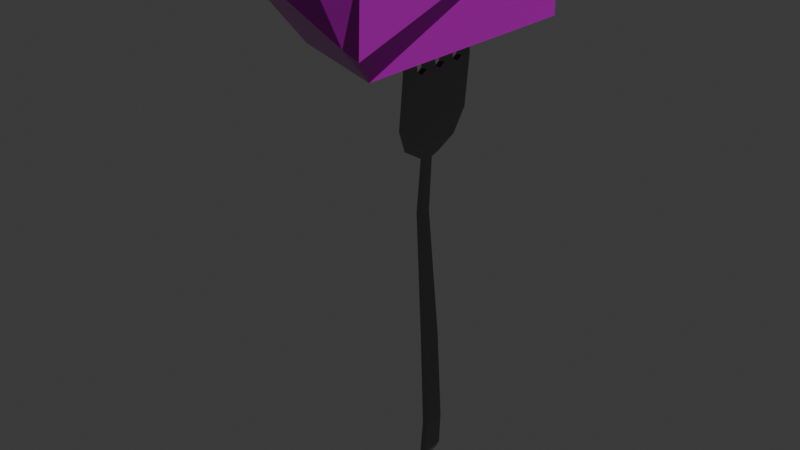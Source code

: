 # Source: hammer.blend  (saved by Blender 4.2.66; exported with 4.5.12 LTS)
import bpy
from mathutils import Matrix  # noqa: F401  (used for matrix-valued properties, if any)

bpy.ops.wm.read_factory_settings(use_empty=True)
scene = bpy.context.scene
scene.name = 'Scene'

# ---- collections
col_collection = bpy.data.collections.new('Collection'); scene.collection.children.link(col_collection)

# ---- images (referenced by path relative to the original .blend; pixels are not part of the script)
import os
ASSET_DIR = os.environ.get("B2B_ASSET_DIR", "")  # directory of the original .blend (textures are referenced by path, not embedded)
HERE = os.path.dirname(os.path.abspath(__file__))  # packed textures are extracted next to this script under _unpacked/

def load_image(name, relpath, width, height, colorspace="sRGB"):
    """Load a texture the original file referenced (path relative to the .blend, or extracted next to this script)."""
    p = next((c for c in (os.path.join(HERE, relpath), os.path.join(ASSET_DIR, relpath)) if relpath and os.path.exists(c)), "")
    if p:
        img = bpy.data.images.load(p, check_existing=True)
        img.name = name
    else:  # same state as the original file: an image datablock whose file is absent (Cycles renders it pink)
        img = bpy.data.images.new(name, width, height)
        img.source = "FILE"
        img.filepath = "//" + (relpath or name)
    img.colorspace_settings.name = colorspace
    return img
img_finewood_27_height_1k_png = load_image('finewood_27_height-1K.png', 'finewood_27_height-1K.png', 1024, 1024, 'Non-Color')
img_finewood_27_basecolor_1k_png = load_image('finewood_27_basecolor-1K.png', 'finewood_27_basecolor-1K.png', 1024, 1024, 'sRGB')
img_finewood_27_roughness_1k_png = load_image('finewood_27_roughness-1K.png', 'finewood_27_roughness-1K.png', 1024, 1024, 'Non-Color')
img_finewood_27_normal_1k_png = load_image('finewood_27_normal-1K.png', 'finewood_27_normal-1K.png', 1024, 1024, 'Non-Color')

# ---- materials (node trees are filled in below, after node groups)
mat_metall = bpy.data.materials.new('Metall')
mat_wood = bpy.data.materials.new('Wood')
mat_wood.alpha_threshold = 0.0
mat_wood.roughness = 0.5
mat_wood.line_color = (0.0, 0.0, 0.0, 1.0)

# ---- material node trees
mat_metall.use_nodes = True; mat_metall.node_tree.nodes.clear()
_N = mat_metall.node_tree.nodes; _L = mat_metall.node_tree.links
n0 = _N.new('ShaderNodeBsdfPrincipled'); n0.name = 'Principled BSDF'; n0.location = (10, 300)
n0.inputs[0].default_value = (0.2488, 0.2488, 0.2488, 1.0)
n0.inputs[1].default_value = 1.0
n0.inputs[2].default_value = 0.1955
n1 = _N.new('ShaderNodeOutputMaterial'); n1.name = 'Material Output'; n1.location = (300, 300)
_L.new(n0.outputs[0], n1.inputs[0])
n1.is_active_output = True
mat_wood.use_nodes = True; mat_wood.node_tree.nodes.clear()
_N = mat_wood.node_tree.nodes; _L = mat_wood.node_tree.links
n0 = _N.new('ShaderNodeOutputMaterial'); n0.name = 'Material Output'; n0.location = (300, 300)
n1 = _N.new('ShaderNodeBsdfPrincipled'); n1.name = 'Principled BSDF'; n1.location = (10, 300)
n1.inputs[3].default_value = 1.45
n2 = _N.new('ShaderNodeTexImage'); n2.name = 'Image Texture'; n2.location = (88, -600)
n2.label = 'Displacement'
n2.image = img_finewood_27_height_1k_png
n3 = _N.new('ShaderNodeDisplacement'); n3.name = 'Displacement'; n3.location = (110, -400)
n3.inputs[2].default_value = 1.0
n4 = _N.new('ShaderNodeTexImage'); n4.name = 'Image Texture.001'; n4.location = (88, -40)
n4.label = 'Base Color'
n4.image = img_finewood_27_basecolor_1k_png
n5 = _N.new('ShaderNodeTexImage'); n5.name = 'Image Texture.002'; n5.location = (88, -320)
n5.label = 'Roughness'
n5.image = img_finewood_27_roughness_1k_png
n6 = _N.new('ShaderNodeTexImage'); n6.name = 'Image Texture.003'; n6.location = (88, -880)
n6.label = 'Normal'
n6.image = img_finewood_27_normal_1k_png
n7 = _N.new('ShaderNodeNormalMap'); n7.name = 'Normal Map'; n7.location = (-240, -340)
n8 = _N.new('ShaderNodeMapping'); n8.name = 'Mapping'; n8.location = (230, -40)
n9 = _N.new('NodeReroute'); n9.name = 'Reroute'; n9.location = (38, -596)
n9.width = 16
n9.socket_idname = 'NodeSocketVector'
n10 = _N.new('ShaderNodeTexCoord'); n10.name = 'Texture Coordinate'; n10.location = (30, -40)
n11 = _N.new('NodeFrame'); n11.name = 'Frame'; n11.location = (-1270, 340)
n11.label = 'Mapping'
n11.width = 400
n12 = _N.new('NodeFrame'); n12.name = 'Frame.001'; n12.location = (-628, 540)
n12.label = 'Textures'
n12.width = 358
n2.parent = n12
n4.parent = n12
n5.parent = n12
n6.parent = n12
n8.parent = n11
n9.parent = n12
n10.parent = n11
_L.new(n1.outputs[0], n0.inputs[0])
_L.new(n2.outputs[0], n3.inputs[0])
_L.new(n3.outputs[0], n0.inputs[2])
_L.new(n4.outputs[0], n1.inputs[0])
_L.new(n5.outputs[0], n1.inputs[2])
_L.new(n6.outputs[0], n7.inputs[1])
_L.new(n7.outputs[0], n1.inputs[5])
_L.new(n9.outputs[0], n4.inputs[0])
_L.new(n9.outputs[0], n5.inputs[0])
_L.new(n9.outputs[0], n2.inputs[0])
_L.new(n9.outputs[0], n6.inputs[0])
_L.new(n8.outputs[0], n9.inputs[0])
_L.new(n10.outputs[2], n8.inputs[0])
n0.is_active_output = True

# ---- world
world_world = bpy.data.worlds.new('World'); scene.world = world_world
world_world.use_nodes = True; world_world.node_tree.nodes.clear()
_N = world_world.node_tree.nodes; _L = world_world.node_tree.links
n0 = _N.new('ShaderNodeOutputWorld'); n0.name = 'World Output'; n0.location = (300, 300)
n1 = _N.new('ShaderNodeBackground'); n1.name = 'Background'; n1.location = (10, 300)
n1.inputs[0].default_value = (0.05088, 0.05088, 0.05088, 1.0)
_L.new(n1.outputs[0], n0.inputs[0])
n0.is_active_output = True
world_world.color = (0.05088, 0.05088, 0.05088)
world_world.sun_shadow_jitter_overblur = 0.0

# ---- meshes
me_cube_001 = bpy.data.meshes.new('Cube.001')
me_cube_001.from_pydata([(-1.0, -3.738, -1.0), (-1.0, -3.738, -0.8624), (-0.7328, -1.961, -0.8278), (-0.7328, -1.961, -0.6902), (1.0, -3.738, -1.0), (1.0, -3.738, -0.8624), (0.7328, -1.961, -0.8278), (0.7328, -1.961, -0.6902), (-0.3032, -1.695, -0.6291), (-0.3032, -1.695, -0.7668), (0.3032, -1.695, -0.7668), (0.3032, -1.695, -0.6291), (-0.1002, -1.61, -0.6059), (-0.1002, -1.61, -0.7435), (0.1002, -1.61, -0.7435), (0.1002, -1.61, -0.6059), (-1.0, -2.511, -0.8989), (-1.0, -2.511, -0.7612), (1.0, -2.511, -0.8989), (1.0, -2.511, -0.7612), (-0.2696, 5.887, -0.8153), (-0.2696, 5.887, -0.953), (0.2696, 5.887, -0.953), (0.2696, 5.887, -0.8153), (-0.1848, 6.029, -0.8089), (-0.1848, 6.029, -0.9032), (0.1847, 6.029, -0.9032), (0.1847, 6.029, -0.8089), (-0.08096, 6.079, -0.8354), (-0.08096, 6.079, -0.8767), (0.08093, 6.079, -0.8767), (0.08093, 6.079, -0.8354), (0.7143, -3.738, -0.8624), (0.4286, -3.738, -0.8624), (0.1429, -3.738, -0.8624), (-0.1429, -3.738, -0.8624), (-0.4286, -3.738, -0.8624), (-0.7143, -3.738, -0.8624), (-0.7143, -3.738, -1.0), (-0.4286, -3.738, -1.0), (-0.1429, -3.738, -1.0), (0.1429, -3.738, -1.0), (0.4286, -3.738, -1.0), (0.7143, -3.738, -1.0), (0.8857, -6.401, -0.6719), (0.8857, -6.401, -0.6994), (0.8286, -6.401, -0.6994), (0.8286, -6.401, -0.6719), (0.3143, -6.401, -0.6719), (0.2571, -6.401, -0.6719), (0.2571, -6.401, -0.6994), (0.3143, -6.401, -0.6994), (-0.2571, -6.401, -0.6719), (-0.3143, -6.401, -0.6719), (-0.3143, -6.401, -0.6994), (-0.2571, -6.401, -0.6994), (-0.8857, -6.401, -0.6994), (-0.8857, -6.401, -0.6719), (-0.8286, -6.401, -0.6719), (-0.8286, -6.401, -0.6994), (0.222, 2.775, -0.8907), (0.222, 2.775, -0.7531), (-0.222, 2.775, -0.8907), (-0.222, 2.775, -0.7531), (0.2506, 5.046, -1.0), (-0.2506, 5.046, -1.0), (0.2506, 5.046, -0.8625), (-0.2506, 5.046, -0.8625), (0.1298, -0.3003, -0.5268), (-0.1298, -0.3003, -0.5268), (0.1298, -0.3003, -0.6645), (-0.1298, -0.3003, -0.6645), (-0.5714, -3.652, -0.8624), (-0.5714, -3.652, -1.0), (0.0, -3.652, -0.8624), (0.0, -3.652, -1.0), (0.5714, -3.652, -0.8624), (0.5714, -3.652, -1.0), (-3.61, -5.075, -1.693), (2.822, -4.246, -1.853), (2.776, -6.473, -1.853), (2.822, -4.246, 0.8662), (2.776, -6.473, 0.8662), (-3.312, -6.473, -1.853), (-3.376, -4.818, -1.853), (-3.89, -6.473, -0.4817), (-3.733, -6.473, -0.9816), (-1.875, -4.246, 0.8662), (-3.876, -6.473, 0.8662), (-2.827, -4.246, -1.596), (-4.116, -6.473, 0.2464), (-3.376, -4.818, -1.853), (-3.312, -6.473, -1.853), (-3.89, -6.473, -0.4817), (-3.733, -6.473, -0.9816), (-3.876, -6.473, 0.8662), (-4.116, -6.473, 0.2464), (-1.875, -4.246, 0.8662), (-2.827, -4.246, -1.596)], [], [(16, 17, 3, 2), (3, 7, 11, 8), (18, 19, 5, 4), (16, 18, 4, 43, 77, 42, 41, 75, 40, 39, 73, 38, 0), (19, 17, 1, 37, 72, 36, 35, 74, 34, 33, 76, 32, 5), (8, 11, 15, 12), (2, 3, 8, 9), (7, 6, 10, 11), (6, 2, 9, 10), (66, 64, 22, 23), (9, 8, 12, 13), (11, 10, 14, 15), (10, 9, 13, 14), (7, 3, 17, 19), (2, 6, 18, 16), (6, 7, 19, 18), (0, 1, 17, 16), (21, 20, 24, 25), (64, 65, 21, 22), (67, 66, 23, 20), (65, 67, 20, 21), (27, 26, 30, 31), (23, 22, 26, 27), (22, 21, 25, 26), (20, 23, 27, 24), (29, 28, 31, 30), (26, 25, 29, 30), (24, 27, 31, 28), (25, 24, 28, 29), (1, 0, 56, 57), (72, 37, 38, 73), (40, 35, 52, 55), (74, 35, 40, 75), (42, 33, 48, 51), (76, 33, 42, 77), (43, 4, 45, 46), (45, 44, 47, 46), (32, 43, 46, 47), (4, 5, 44, 45), (5, 32, 47, 44), (48, 49, 50, 51), (41, 42, 51, 50), (34, 41, 50, 49), (33, 34, 49, 48), (52, 53, 54, 55), (39, 40, 55, 54), (35, 36, 53, 52), (36, 39, 54, 53), (56, 59, 58, 57), (38, 37, 58, 59), (0, 38, 59, 56), (37, 1, 57, 58), (71, 69, 63, 62), (69, 68, 61, 63), (70, 71, 62, 60), (68, 70, 60, 61), (62, 63, 67, 65), (63, 61, 66, 67), (60, 62, 65, 64), (61, 60, 64, 66), (15, 14, 70, 68), (14, 13, 71, 70), (12, 15, 68, 69), (13, 12, 69, 71), (36, 72, 73, 39), (34, 74, 75, 41), (32, 76, 77, 43), (78, 94, 93), (94, 78, 83), (95, 97, 98, 78, 96), (78, 98, 84), (96, 78, 93), (79, 80, 92, 91, 89), (82, 81, 87, 88), (80, 82, 88, 90, 85, 86, 92), (87, 81, 79, 89), (78, 84, 83), (82, 80, 79, 81)])
me_cube_001.polygons.foreach_set('material_index', [0, 0, 0, 0, 0, 0, 0, 0, 0, 0, 0, 0, 0, 0, 0, 0, 0, 0, 0, 0, 0, 0, 0, 0, 0, 0, 0, 0, 0, 0, 0, 0, 0, 0, 0, 0, 0, 0, 0, 0, 0, 0, 0, 0, 0, 0, 0, 0, 0, 0, 0, 0, 0, 0, 0, 0, 0, 0, 0, 0, 0, 0, 0, 0, 0, 0, 0, 1, 1, 1, 1, 1, 1, 1, 1, 1, 1, 1])
_k = set([(83, 84), (83, 94), (84, 98), (85, 86), (85, 90), (86, 92), (87, 88), (87, 89), (88, 90), (89, 91), (91, 92), (93, 94), (93, 96), (95, 96), (95, 97), (97, 98)])
me_cube_001.attributes.new('sharp_edge', 'BOOLEAN', 'EDGE').data.foreach_set('value', [ (min(e.vertices), max(e.vertices)) in _k for e in me_cube_001.edges])
_uv = me_cube_001.uv_layers.new(name='UVMap')
_uv.uv.foreach_set('vector', [0.9773, 0.8512, 0.9871, 0.8512, 0.991, 0.8911, 0.9812, 0.8911, 0.02809, 0.3266, 0.1329, 0.3266, 0.1022, 0.3456, 0.05881, 0.3456, 0.944, 0.8499, 0.9341, 0.8499, 0.9417, 0.7623, 0.9516, 0.7623, 0.17, 0.6219, 0.313, 0.6219, 0.313, 0.71, 0.2926, 0.71, 0.2824, 0.7038, 0.2722, 0.71, 0.2517, 0.71, 0.2415, 0.7038, 0.2313, 0.71, 0.2109, 0.71, 0.2006, 0.7038, 0.1904, 0.71, 0.17, 0.71, 0.152, 0.2872, 0.008969, 0.2872, 0.008969, 0.1994, 0.02941, 0.1994, 0.03963, 0.2056, 0.04985, 0.1994, 0.07029, 0.1994, 0.0805, 0.2056, 0.09072, 0.1994, 0.1112, 0.1994, 0.1214, 0.2056, 0.1316, 0.1994, 0.152, 0.1994, 0.05881, 0.3456, 0.1022, 0.3456, 0.08767, 0.3516, 0.07334, 0.3516, 0.3763, 0.7818, 0.3666, 0.7805, 0.3663, 0.7495, 0.3761, 0.7508, 0.5224, 0.7749, 0.5127, 0.7762, 0.513, 0.7452, 0.5227, 0.7439, 0.2939, 0.5822, 0.1891, 0.5822, 0.2198, 0.563, 0.2632, 0.563, 0.9417, 0.4841, 0.9516, 0.4845, 0.9459, 0.5443, 0.9361, 0.5439, 0.3761, 0.7508, 0.3663, 0.7495, 0.3666, 0.7348, 0.3763, 0.7361, 0.5227, 0.7439, 0.513, 0.7452, 0.5127, 0.7306, 0.5224, 0.7293, 0.2632, 0.563, 0.2198, 0.563, 0.2343, 0.5568, 0.2487, 0.5568, 0.1329, 0.3266, 0.02809, 0.3266, 0.008969, 0.2872, 0.152, 0.2872, 0.1891, 0.5822, 0.2939, 0.5822, 0.313, 0.6219, 0.17, 0.6219, 0.9387, 0.8903, 0.9289, 0.8903, 0.9341, 0.8499, 0.944, 0.8499, 0.9695, 0.7635, 0.9793, 0.7634, 0.9871, 0.8512, 0.9773, 0.8512, 0.9752, 0.5451, 0.985, 0.5448, 0.9854, 0.5551, 0.9787, 0.5553, 0.2595, 0.08334, 0.2236, 0.08334, 0.2222, 0.02309, 0.2608, 0.02309, 0.06258, 0.8278, 0.09843, 0.8278, 0.09979, 0.888, 0.06122, 0.888, 0.9695, 0.4852, 0.9793, 0.4848, 0.985, 0.5448, 0.9752, 0.5451, 0.3943, 0.7348, 0.401, 0.7348, 0.3991, 0.7423, 0.3962, 0.7423, 0.9361, 0.5439, 0.9459, 0.5443, 0.9419, 0.5546, 0.9352, 0.5544, 0.2608, 0.02309, 0.2222, 0.02309, 0.2283, 0.01271, 0.2547, 0.01271, 0.06122, 0.888, 0.09979, 0.888, 0.09372, 0.8981, 0.06729, 0.8981, 0.3991, 0.7538, 0.3962, 0.7538, 0.3962, 0.7423, 0.3991, 0.7423, 0.2547, 0.01271, 0.2283, 0.01271, 0.2357, 0.008969, 0.2473, 0.008968, 0.06729, 0.8981, 0.09372, 0.8981, 0.08629, 0.9017, 0.07471, 0.9017, 0.401, 0.7613, 0.3943, 0.7613, 0.3962, 0.7538, 0.3991, 0.7538, 0.9793, 0.7634, 0.9695, 0.7635, 0.9891, 0.5733, 0.991, 0.5733, 0.4189, 0.7451, 0.4189, 0.7348, 0.4288, 0.7348, 0.4288, 0.7451, 0.8209, 0.4123, 0.8111, 0.4116, 0.8111, 0.2214, 0.813, 0.2215, 0.4745, 0.7451, 0.4745, 0.7348, 0.4844, 0.7348, 0.4844, 0.7451, 0.8486, 0.4125, 0.8388, 0.4114, 0.8466, 0.2214, 0.8486, 0.2216, 0.4467, 0.7451, 0.4467, 0.7348, 0.4566, 0.7348, 0.4566, 0.7451, 0.2926, 0.71, 0.313, 0.71, 0.3049, 0.8983, 0.3008, 0.8983, 0.4408, 0.7773, 0.4389, 0.7773, 0.4389, 0.7732, 0.4408, 0.7732, 0.5224, 0.7103, 0.5127, 0.7114, 0.5127, 0.5201, 0.5146, 0.5199, 0.9516, 0.7623, 0.9417, 0.7623, 0.9289, 0.5725, 0.9309, 0.5726, 0.152, 0.1994, 0.1316, 0.1994, 0.1398, 0.008969, 0.1439, 0.008969, 0.4588, 0.7773, 0.4588, 0.7732, 0.4607, 0.7732, 0.4607, 0.7773, 0.2517, 0.71, 0.2722, 0.71, 0.264, 0.8983, 0.2599, 0.8983, 0.7654, 0.4118, 0.7557, 0.4128, 0.7557, 0.2216, 0.7576, 0.2214, 0.1112, 0.1994, 0.09072, 0.1994, 0.0989, 0.008969, 0.103, 0.008969, 0.4189, 0.7773, 0.4189, 0.7732, 0.4209, 0.7732, 0.4209, 0.7773, 0.2109, 0.71, 0.2313, 0.71, 0.2231, 0.8983, 0.219, 0.8983, 0.07029, 0.1994, 0.04985, 0.1994, 0.05802, 0.008969, 0.06211, 0.008969, 0.7931, 0.4118, 0.7834, 0.4128, 0.7834, 0.2216, 0.7853, 0.2214, 0.4806, 0.7732, 0.4806, 0.7773, 0.4787, 0.7773, 0.4787, 0.7732, 0.8763, 0.4125, 0.8665, 0.4114, 0.8744, 0.2214, 0.8763, 0.2216, 0.17, 0.71, 0.1904, 0.71, 0.1822, 0.8983, 0.1781, 0.8983, 0.02941, 0.1994, 0.008969, 0.1994, 0.01714, 0.008969, 0.02123, 0.008969, 0.9788, 0.1026, 0.9886, 0.1023, 0.981, 0.3224, 0.9712, 0.3227, 0.07122, 0.4454, 0.08979, 0.4454, 0.09638, 0.6654, 0.06462, 0.6654, 0.2508, 0.4629, 0.2322, 0.4629, 0.2256, 0.2447, 0.2574, 0.2447, 0.9325, 0.1021, 0.9423, 0.1025, 0.95, 0.3222, 0.9402, 0.3219, 0.9712, 0.3227, 0.981, 0.3224, 0.9793, 0.4848, 0.9695, 0.4852, 0.06462, 0.6654, 0.09638, 0.6654, 0.09843, 0.8278, 0.06258, 0.8278, 0.2574, 0.2447, 0.2256, 0.2447, 0.2236, 0.08334, 0.2595, 0.08334, 0.9402, 0.3219, 0.95, 0.3222, 0.9516, 0.4845, 0.9417, 0.4841, 0.9417, 0.008969, 0.9516, 0.009349, 0.9423, 0.1025, 0.9325, 0.1021, 0.2487, 0.5568, 0.2343, 0.5568, 0.2322, 0.4629, 0.2508, 0.4629, 0.07334, 0.3516, 0.08767, 0.3516, 0.08979, 0.4454, 0.07122, 0.4454, 0.9695, 0.009307, 0.9793, 0.008969, 0.9886, 0.1023, 0.9788, 0.1026, 0.4189, 0.7553, 0.4189, 0.7451, 0.4288, 0.7451, 0.4288, 0.7553, 0.4745, 0.7553, 0.4745, 0.7451, 0.4844, 0.7451, 0.4844, 0.7553, 0.4467, 0.7553, 0.4467, 0.7451, 0.4566, 0.7451, 0.4566, 0.7553, 0.4338, 0.7024, 0.3329, 0.6525, 0.3321, 0.616, 0.3329, 0.6525, 0.4338, 0.7024, 0.3346, 0.7169, 0.331, 0.5199, 0.4948, 0.5284, 0.4948, 0.6989, 0.4338, 0.7024, 0.331, 0.5629, 0.4338, 0.7024, 0.4948, 0.6989, 0.4528, 0.7148, 0.331, 0.5629, 0.4338, 0.7024, 0.3321, 0.616, 0.8796, 0.8748, 0.7207, 0.8716, 0.7207, 0.436, 0.8388, 0.4315, 0.8809, 0.4707, 0.7028, 0.9073, 0.5434, 0.9106, 0.5434, 0.5746, 0.7028, 0.4315, 0.331, 0.008969, 0.5255, 0.008969, 0.5255, 0.4849, 0.4811, 0.502, 0.4291, 0.4858, 0.3933, 0.4746, 0.331, 0.4445, 0.7225, 0.06901, 0.7377, 0.4047, 0.5434, 0.4135, 0.5434, 0.008969, 0.331, 0.7517, 0.3484, 0.7348, 0.3484, 0.853, 0.9145, 0.008969, 0.9145, 0.2035, 0.7557, 0.2035, 0.7557, 0.008969])
me_cube_001.materials.append(mat_metall)
me_cube_001.materials.append(mat_wood)
me_cube_001.update()

# ---- objects
ob_hammer_rigid = bpy.data.objects.new('Hammer-rigid', me_cube_001)

# ---- transforms, parenting, visibility, modifiers, constraints
ob_hammer_rigid.location = (-0.009471, 0.03321, 0.03864)
ob_hammer_rigid.rotation_euler = (-1.571, -0.0, 1.571)
ob_hammer_rigid.scale = (0.01502, 0.01502, 0.01502)

# ---- collection membership
col_collection.objects.link(ob_hammer_rigid)

# ---- scene / render settings (as saved in the file)
scene.frame_start = 1; scene.frame_end = 250; scene.frame_set(1)
scene.render.engine = 'BLENDER_EEVEE_NEXT'
bpy.context.view_layer.update()

# ---- added for rendering (the .blend has no active camera and no usable light): camera, sun
cam_auto = bpy.data.cameras.new('AutoCamera')
cam_auto.lens = 50.0
cam_auto.sensor_width = 36.0
cam_auto.clip_end = 1000.0
ob_auto_camera = bpy.data.objects.new('AutoCamera', cam_auto)
scene.collection.objects.link(ob_auto_camera)
ob_auto_camera.location = (0.200854, -0.220004, 0.203927)
ob_auto_camera.rotation_euler = (1.09748, -7.21219e-08, 0.694738)
scene.camera = ob_auto_camera
light_auto_sun = bpy.data.lights.new('AutoSun', 'SUN')
light_auto_sun.energy = 3.0
light_auto_sun.angle = 0.0523599
ob_auto_sun = bpy.data.objects.new('AutoSun', light_auto_sun)
scene.collection.objects.link(ob_auto_sun)
ob_auto_sun.rotation_euler = (0.872665, 0.174533, 0.523599)
bpy.context.view_layer.update()

